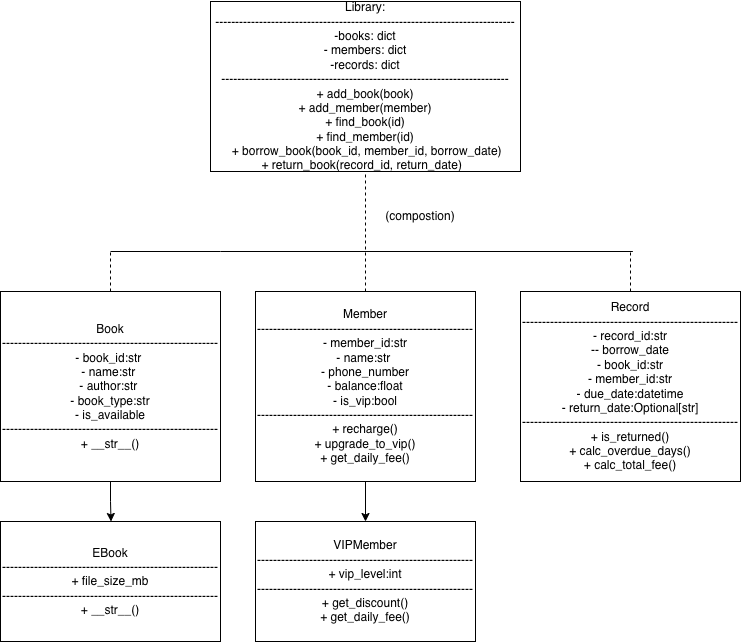

The diagram above was exported from draw.io. Its source (the exported page's mxGraphModel, read from the mxfile embedded in the PNG):
<mxGraphModel dx="1015" dy="1171" grid="1" gridSize="10" guides="1" tooltips="1" connect="1" arrows="1" fold="1" page="1" pageScale="1" pageWidth="827" pageHeight="1169" math="0" shadow="0">
  <root>
    <mxCell id="0" />
    <mxCell id="1" parent="0" />
    <mxCell id="nuRjvhf4OBPJ2CuGYlzG-1" value="Library:&lt;div&gt;---------------------------------------------------------------------------&lt;br&gt;&lt;div&gt;-books: dict&lt;/div&gt;&lt;div&gt;- members: dict&lt;/div&gt;&lt;div&gt;-records: dict&lt;/div&gt;&lt;div&gt;&lt;span style=&quot;background-color: transparent; color: light-dark(rgb(0, 0, 0), rgb(255, 255, 255));&quot;&gt;------------------------------------------------------------------------&lt;/span&gt;&lt;/div&gt;&lt;div&gt;&lt;span style=&quot;background-color: transparent; color: light-dark(rgb(0, 0, 0), rgb(255, 255, 255));&quot;&gt;&amp;nbsp;+ add_book(book)&amp;nbsp;&lt;/span&gt;&lt;/div&gt;&lt;div&gt;&lt;div&gt;+ add_member(member)&lt;/div&gt;&lt;div&gt;+ find_book(id)&lt;/div&gt;&lt;div&gt;+ find_member(id)&lt;/div&gt;&lt;div&gt;&amp;nbsp;+ borrow_book(book_id, member_id, borrow_date)&lt;/div&gt;&lt;div&gt;&amp;nbsp;+ return_book(record_id, return_date)&amp;nbsp; &amp;nbsp;&lt;/div&gt;&lt;/div&gt;&lt;/div&gt;" style="rounded=0;whiteSpace=wrap;html=1;" vertex="1" parent="1">
      <mxGeometry x="260" y="30" width="310" height="170" as="geometry" />
    </mxCell>
    <mxCell id="nuRjvhf4OBPJ2CuGYlzG-2" value="" style="endArrow=none;dashed=1;html=1;rounded=0;entryX=0.5;entryY=1;entryDx=0;entryDy=0;exitX=0.5;exitY=0;exitDx=0;exitDy=0;" edge="1" parent="1" source="nuRjvhf4OBPJ2CuGYlzG-6" target="nuRjvhf4OBPJ2CuGYlzG-1">
      <mxGeometry width="50" height="50" relative="1" as="geometry">
        <mxPoint x="415" y="280" as="sourcePoint" />
        <mxPoint x="450" y="270" as="targetPoint" />
      </mxGeometry>
    </mxCell>
    <mxCell id="nuRjvhf4OBPJ2CuGYlzG-3" value="(compostion)" style="text;html=1;whiteSpace=wrap;strokeColor=none;fillColor=none;align=center;verticalAlign=middle;rounded=0;" vertex="1" parent="1">
      <mxGeometry x="440" y="230" width="60" height="30" as="geometry" />
    </mxCell>
    <mxCell id="nuRjvhf4OBPJ2CuGYlzG-14" style="edgeStyle=orthogonalEdgeStyle;rounded=0;orthogonalLoop=1;jettySize=auto;html=1;exitX=0.5;exitY=1;exitDx=0;exitDy=0;" edge="1" parent="1" source="nuRjvhf4OBPJ2CuGYlzG-4">
      <mxGeometry relative="1" as="geometry">
        <mxPoint x="160.52941176470586" y="550" as="targetPoint" />
      </mxGeometry>
    </mxCell>
    <mxCell id="nuRjvhf4OBPJ2CuGYlzG-4" value="Book&lt;br&gt;&lt;div&gt;------------------------------------------------------&lt;span style=&quot;background-color: transparent; color: light-dark(rgb(0, 0, 0), rgb(255, 255, 255));&quot;&gt;- book_id:str&amp;nbsp;&lt;/span&gt;&lt;div&gt;- name:str&amp;nbsp;&lt;/div&gt;&lt;div&gt;- author:str&amp;nbsp;&lt;/div&gt;&lt;div&gt;- book_type:str&lt;/div&gt;&lt;div&gt;- is_available&lt;/div&gt;&lt;div&gt;&lt;span style=&quot;background-color: transparent; color: light-dark(rgb(0, 0, 0), rgb(255, 255, 255));&quot;&gt;------------------------------------------------------&lt;/span&gt;&lt;span style=&quot;background-color: transparent; color: light-dark(rgb(0, 0, 0), rgb(255, 255, 255));&quot;&gt;+ __str__()&lt;/span&gt;&lt;/div&gt;&lt;/div&gt;" style="rounded=0;whiteSpace=wrap;html=1;" vertex="1" parent="1">
      <mxGeometry x="50" y="320" width="220" height="190" as="geometry" />
    </mxCell>
    <mxCell id="nuRjvhf4OBPJ2CuGYlzG-21" value="" style="edgeStyle=orthogonalEdgeStyle;rounded=0;orthogonalLoop=1;jettySize=auto;html=1;" edge="1" parent="1" source="nuRjvhf4OBPJ2CuGYlzG-6" target="nuRjvhf4OBPJ2CuGYlzG-16">
      <mxGeometry relative="1" as="geometry" />
    </mxCell>
    <mxCell id="nuRjvhf4OBPJ2CuGYlzG-6" value="Member&lt;br&gt;&lt;div&gt;------------------------------------------------------&lt;br&gt;&lt;div&gt;- member_id:str&lt;/div&gt;&lt;div&gt;- name:str&amp;nbsp;&lt;/div&gt;&lt;div&gt;- phone_number&lt;/div&gt;&lt;div&gt;&lt;span style=&quot;background-color: transparent; color: light-dark(rgb(0, 0, 0), rgb(255, 255, 255));&quot;&gt;- balance:float&lt;/span&gt;&lt;/div&gt;&lt;div&gt;- is_vip:bool&lt;/div&gt;&lt;div&gt;&lt;span style=&quot;background-color: transparent; color: light-dark(rgb(0, 0, 0), rgb(255, 255, 255));&quot;&gt;------------------------------------------------------&lt;/span&gt;&lt;/div&gt;&lt;div&gt;&lt;span style=&quot;background-color: transparent; color: light-dark(rgb(0, 0, 0), rgb(255, 255, 255));&quot;&gt;&amp;nbsp;&lt;/span&gt;&lt;span style=&quot;background-color: transparent;&quot;&gt;+ recharge()&amp;nbsp;&lt;/span&gt;&lt;/div&gt;&lt;/div&gt;&lt;div&gt;&lt;span style=&quot;background-color: transparent;&quot;&gt;+ upgrade_to_vip()&lt;/span&gt;&lt;/div&gt;&lt;div&gt;&lt;span style=&quot;background-color: transparent;&quot;&gt;+ get_daily_fee()&lt;/span&gt;&lt;/div&gt;" style="rounded=0;whiteSpace=wrap;html=1;" vertex="1" parent="1">
      <mxGeometry x="305" y="320" width="220" height="190" as="geometry" />
    </mxCell>
    <mxCell id="nuRjvhf4OBPJ2CuGYlzG-7" value="Record&lt;br&gt;&lt;div&gt;------------------------------------------------------&lt;br&gt;&lt;div&gt;&lt;span style=&quot;background-color: transparent;&quot;&gt;- record_id:str&lt;/span&gt;&lt;/div&gt;&lt;div&gt;&lt;span style=&quot;background-color: transparent; color: light-dark(rgb(0, 0, 0), rgb(255, 255, 255));&quot;&gt;-&lt;/span&gt;&lt;span style=&quot;background-color: transparent;&quot;&gt;- borrow_date&lt;/span&gt;&lt;/div&gt;&lt;div&gt;- book_id:str&lt;/div&gt;&lt;div&gt;&lt;span style=&quot;background-color: transparent;&quot;&gt;- member_id:str&lt;/span&gt;&lt;/div&gt;&lt;div&gt;- due_date:datetime&lt;/div&gt;&lt;div&gt;- return_date:Optional[str]&lt;/div&gt;&lt;div&gt;&lt;span style=&quot;background-color: transparent; color: light-dark(rgb(0, 0, 0), rgb(255, 255, 255));&quot;&gt;------------------------------------------------------&lt;/span&gt;&lt;/div&gt;&lt;div&gt;+ is_returned()&lt;/div&gt;&lt;div&gt;+ calc_overdue_days()&lt;/div&gt;&lt;/div&gt;&lt;div&gt;+ calc_total_fee()&lt;/div&gt;" style="rounded=0;whiteSpace=wrap;html=1;" vertex="1" parent="1">
      <mxGeometry x="570" y="320" width="220" height="190" as="geometry" />
    </mxCell>
    <mxCell id="nuRjvhf4OBPJ2CuGYlzG-8" value="" style="endArrow=none;html=1;rounded=0;" edge="1" parent="1">
      <mxGeometry width="50" height="50" relative="1" as="geometry">
        <mxPoint x="160" y="280" as="sourcePoint" />
        <mxPoint x="682.3529411764706" y="280" as="targetPoint" />
        <Array as="points">
          <mxPoint x="270" y="280" />
        </Array>
      </mxGeometry>
    </mxCell>
    <mxCell id="nuRjvhf4OBPJ2CuGYlzG-10" value="" style="endArrow=none;dashed=1;html=1;rounded=0;exitX=0.5;exitY=0;exitDx=0;exitDy=0;" edge="1" parent="1" source="nuRjvhf4OBPJ2CuGYlzG-4">
      <mxGeometry width="50" height="50" relative="1" as="geometry">
        <mxPoint x="150" y="330" as="sourcePoint" />
        <mxPoint x="160" y="280" as="targetPoint" />
      </mxGeometry>
    </mxCell>
    <mxCell id="nuRjvhf4OBPJ2CuGYlzG-13" value="" style="endArrow=none;dashed=1;html=1;rounded=0;exitX=0.5;exitY=0;exitDx=0;exitDy=0;" edge="1" parent="1" source="nuRjvhf4OBPJ2CuGYlzG-7">
      <mxGeometry width="50" height="50" relative="1" as="geometry">
        <mxPoint x="700" y="310" as="sourcePoint" />
        <mxPoint x="680" y="280" as="targetPoint" />
      </mxGeometry>
    </mxCell>
    <mxCell id="nuRjvhf4OBPJ2CuGYlzG-15" value="EBook&lt;br&gt;&lt;div&gt;------------------------------------------------------+&lt;span style=&quot;background-color: transparent; color: light-dark(rgb(0, 0, 0), rgb(255, 255, 255));&quot;&gt;&amp;nbsp;file_size_mb&lt;/span&gt;&lt;div&gt;&lt;span style=&quot;background-color: transparent; color: light-dark(rgb(0, 0, 0), rgb(255, 255, 255));&quot;&gt;------------------------------------------------------&lt;/span&gt;&lt;span style=&quot;background-color: transparent; color: light-dark(rgb(0, 0, 0), rgb(255, 255, 255));&quot;&gt;+ __str__()&lt;/span&gt;&lt;/div&gt;&lt;/div&gt;" style="rounded=0;whiteSpace=wrap;html=1;" vertex="1" parent="1">
      <mxGeometry x="50" y="550" width="220" height="120" as="geometry" />
    </mxCell>
    <mxCell id="nuRjvhf4OBPJ2CuGYlzG-16" value="&lt;div&gt;VIPMember&lt;/div&gt;&lt;div&gt;------------------------------------------------------+ vip_level:int&lt;div&gt;&lt;span style=&quot;background-color: transparent; color: light-dark(rgb(0, 0, 0), rgb(255, 255, 255));&quot;&gt;------------------------------------------------------&lt;/span&gt;&lt;span style=&quot;background-color: transparent;&quot;&gt;+ get_discount()&lt;/span&gt;&lt;/div&gt;&lt;/div&gt;&lt;div&gt;&lt;span style=&quot;background-color: transparent;&quot;&gt;+ get_daily_fee()&lt;/span&gt;&lt;/div&gt;" style="rounded=0;whiteSpace=wrap;html=1;" vertex="1" parent="1">
      <mxGeometry x="305" y="550" width="220" height="120" as="geometry" />
    </mxCell>
  </root>
</mxGraphModel>